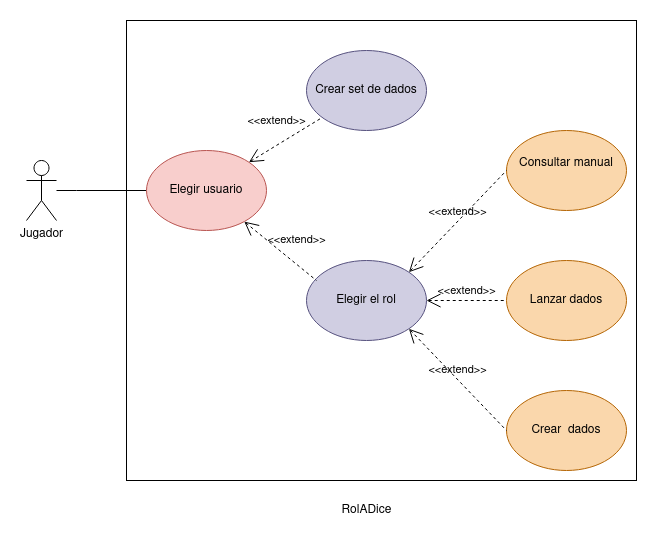

The diagram above was exported from draw.io. Its source (the exported page's mxGraphModel, read from the mxfile embedded in the PNG):
<mxGraphModel dx="1718" dy="923" grid="1" gridSize="10" guides="1" tooltips="1" connect="1" arrows="1" fold="1" page="1" pageScale="1" pageWidth="827" pageHeight="1169" math="0" shadow="0">
  <root>
    <mxCell id="0" />
    <mxCell id="1" parent="0" />
    <mxCell id="vd90ZppFn_3kcOyaofMI-4" style="edgeStyle=orthogonalEdgeStyle;rounded=0;orthogonalLoop=1;jettySize=auto;html=1;entryX=0;entryY=0.5;entryDx=0;entryDy=0;endArrow=none;endFill=0;" edge="1" parent="1" source="36nIcJ4CorXVCYBUKR0e-1" target="vd90ZppFn_3kcOyaofMI-1">
      <mxGeometry relative="1" as="geometry">
        <Array as="points">
          <mxPoint x="70" y="360" />
          <mxPoint x="70" y="360" />
        </Array>
      </mxGeometry>
    </mxCell>
    <mxCell id="36nIcJ4CorXVCYBUKR0e-1" value="Jugador" style="shape=umlActor;verticalLabelPosition=bottom;verticalAlign=top;html=1;outlineConnect=0;" parent="1" vertex="1">
      <mxGeometry x="20" y="330" width="30" height="60" as="geometry" />
    </mxCell>
    <mxCell id="36nIcJ4CorXVCYBUKR0e-3" value="&lt;div&gt;Consultar manual&lt;/div&gt;&lt;div&gt;&lt;br&gt;&lt;/div&gt;" style="ellipse;whiteSpace=wrap;html=1;fillColor=#fad7ac;strokeColor=#b46504;" parent="1" vertex="1">
      <mxGeometry x="500" y="300" width="120" height="80" as="geometry" />
    </mxCell>
    <mxCell id="36nIcJ4CorXVCYBUKR0e-4" value="Lanzar dados" style="ellipse;whiteSpace=wrap;html=1;fillColor=#fad7ac;strokeColor=#b46504;" parent="1" vertex="1">
      <mxGeometry x="500" y="430" width="120" height="80" as="geometry" />
    </mxCell>
    <mxCell id="36nIcJ4CorXVCYBUKR0e-5" value="Crear&amp;nbsp; dados" style="ellipse;whiteSpace=wrap;html=1;fillColor=#fad7ac;strokeColor=#b46504;" parent="1" vertex="1">
      <mxGeometry x="500" y="560" width="120" height="80" as="geometry" />
    </mxCell>
    <mxCell id="36nIcJ4CorXVCYBUKR0e-6" value="Crear set de dados" style="ellipse;whiteSpace=wrap;html=1;fillColor=#d0cee2;strokeColor=#56517e;" parent="1" vertex="1">
      <mxGeometry x="300" y="220" width="120" height="80" as="geometry" />
    </mxCell>
    <mxCell id="36nIcJ4CorXVCYBUKR0e-7" value="Elegir el rol" style="ellipse;whiteSpace=wrap;html=1;fillColor=#d0cee2;strokeColor=#56517e;" parent="1" vertex="1">
      <mxGeometry x="300" y="430" width="120" height="80" as="geometry" />
    </mxCell>
    <mxCell id="36nIcJ4CorXVCYBUKR0e-11" value="&amp;lt;&amp;lt;extend&amp;gt;&amp;gt;" style="edgeStyle=none;html=1;startArrow=open;endArrow=none;startSize=12;verticalAlign=bottom;dashed=1;labelBackgroundColor=none;rounded=0;exitX=1;exitY=0;exitDx=0;exitDy=0;entryX=0;entryY=0.5;entryDx=0;entryDy=0;" parent="1" source="36nIcJ4CorXVCYBUKR0e-7" target="36nIcJ4CorXVCYBUKR0e-3" edge="1">
      <mxGeometry width="160" relative="1" as="geometry">
        <mxPoint x="380" y="210" as="sourcePoint" />
        <mxPoint x="540" y="210" as="targetPoint" />
      </mxGeometry>
    </mxCell>
    <mxCell id="36nIcJ4CorXVCYBUKR0e-12" value="&amp;lt;&amp;lt;extend&amp;gt;&amp;gt;" style="edgeStyle=none;html=1;startArrow=open;endArrow=none;startSize=12;verticalAlign=bottom;dashed=1;labelBackgroundColor=none;rounded=0;exitX=1;exitY=0.5;exitDx=0;exitDy=0;entryX=0;entryY=0.5;entryDx=0;entryDy=0;" parent="1" source="36nIcJ4CorXVCYBUKR0e-7" target="36nIcJ4CorXVCYBUKR0e-4" edge="1">
      <mxGeometry width="160" relative="1" as="geometry">
        <mxPoint x="520" y="480" as="sourcePoint" />
        <mxPoint x="680" y="480" as="targetPoint" />
      </mxGeometry>
    </mxCell>
    <mxCell id="36nIcJ4CorXVCYBUKR0e-13" value="&amp;lt;&amp;lt;extend&amp;gt;&amp;gt;" style="edgeStyle=none;html=1;startArrow=open;endArrow=none;startSize=12;verticalAlign=bottom;dashed=1;labelBackgroundColor=none;rounded=0;exitX=1;exitY=1;exitDx=0;exitDy=0;entryX=0;entryY=0.5;entryDx=0;entryDy=0;" parent="1" source="36nIcJ4CorXVCYBUKR0e-7" target="36nIcJ4CorXVCYBUKR0e-5" edge="1">
      <mxGeometry width="160" relative="1" as="geometry">
        <mxPoint x="400" y="580" as="sourcePoint" />
        <mxPoint x="560" y="580" as="targetPoint" />
      </mxGeometry>
    </mxCell>
    <mxCell id="36nIcJ4CorXVCYBUKR0e-17" value="RolADice" style="text;html=1;align=center;verticalAlign=middle;resizable=0;points=[];autosize=1;strokeColor=none;fillColor=none;" parent="1" vertex="1">
      <mxGeometry x="325" y="670" width="70" height="20" as="geometry" />
    </mxCell>
    <mxCell id="36nIcJ4CorXVCYBUKR0e-20" value="&lt;div&gt;&lt;br&gt;&lt;/div&gt;&lt;div&gt;&lt;br&gt;&lt;/div&gt;" style="shape=rect;html=1;verticalAlign=top;fontStyle=1;whiteSpace=wrap;align=center;fillColor=none;gradientColor=#ffffff;" parent="1" vertex="1">
      <mxGeometry x="120" y="190" width="510" height="460" as="geometry" />
    </mxCell>
    <mxCell id="vd90ZppFn_3kcOyaofMI-1" value="Elegir usuario" style="ellipse;whiteSpace=wrap;html=1;fillColor=#f8cecc;strokeColor=#b85450;" vertex="1" parent="1">
      <mxGeometry x="140" y="320" width="120" height="80" as="geometry" />
    </mxCell>
    <mxCell id="vd90ZppFn_3kcOyaofMI-2" value="&amp;lt;&amp;lt;extend&amp;gt;&amp;gt;" style="edgeStyle=none;html=1;startArrow=open;endArrow=none;startSize=12;verticalAlign=bottom;dashed=1;labelBackgroundColor=none;rounded=0;exitX=1;exitY=0;exitDx=0;exitDy=0;" edge="1" parent="1" source="vd90ZppFn_3kcOyaofMI-1" target="36nIcJ4CorXVCYBUKR0e-6">
      <mxGeometry x="-0.0673" y="13" width="160" relative="1" as="geometry">
        <mxPoint x="130" y="200" as="sourcePoint" />
        <mxPoint x="290" y="200" as="targetPoint" />
        <mxPoint as="offset" />
      </mxGeometry>
    </mxCell>
    <mxCell id="vd90ZppFn_3kcOyaofMI-3" value="&amp;lt;&amp;lt;extend&amp;gt;&amp;gt;" style="edgeStyle=none;html=1;startArrow=open;endArrow=none;startSize=12;verticalAlign=bottom;dashed=1;labelBackgroundColor=none;rounded=0;entryX=0.083;entryY=0.25;entryDx=0;entryDy=0;entryPerimeter=0;" edge="1" parent="1" source="vd90ZppFn_3kcOyaofMI-1" target="36nIcJ4CorXVCYBUKR0e-7">
      <mxGeometry x="0.2607" y="11" width="160" relative="1" as="geometry">
        <mxPoint x="170" y="470" as="sourcePoint" />
        <mxPoint x="330" y="470" as="targetPoint" />
        <mxPoint as="offset" />
      </mxGeometry>
    </mxCell>
  </root>
</mxGraphModel>